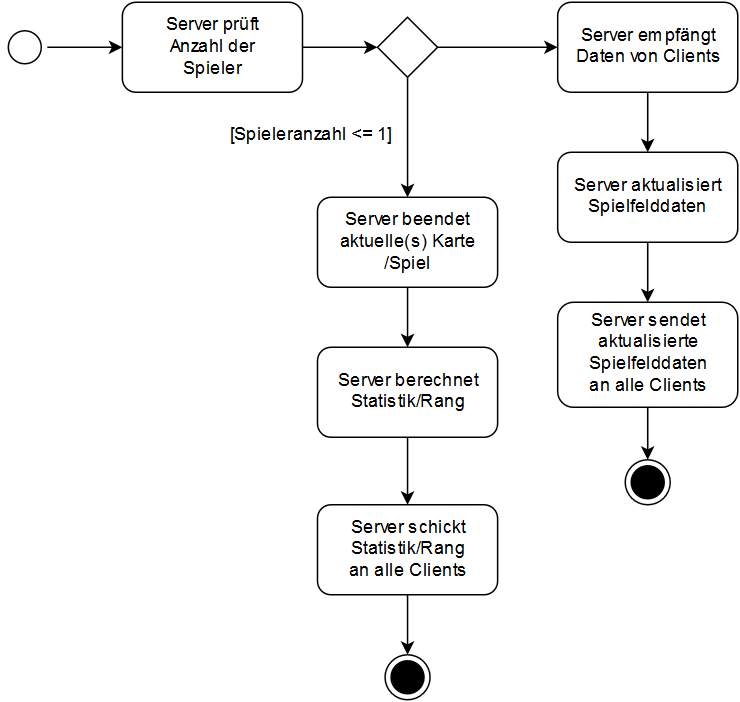

The diagram above was exported from draw.io. Its source (the exported page's mxGraphModel, read from the mxfile embedded in the PNG):
<mxGraphModel dx="1485" dy="741" grid="1" gridSize="10" guides="1" tooltips="1" connect="1" arrows="1" fold="1" page="0" pageScale="1" pageWidth="1169" pageHeight="826" background="#ffffff" math="0" shadow="0">
  <root>
    <mxCell id="0" style=";html=1;" />
    <mxCell id="1" style=";html=1;" parent="0" />
    <mxCell id="53" style="edgeStyle=orthogonalEdgeStyle;rounded=0;html=1;exitX=1;exitY=0.5;entryX=0;entryY=0.5;jettySize=auto;orthogonalLoop=1;" edge="1" parent="1" source="5" target="43">
      <mxGeometry relative="1" as="geometry" />
    </mxCell>
    <mxCell id="5" value="" style="ellipse;shape=startState;fillColor=#FFFFFF;strokeColor=#000000;html=1;" parent="1" vertex="1">
      <mxGeometry x="-580" y="165" width="30" height="30" as="geometry" />
    </mxCell>
    <mxCell id="56" style="edgeStyle=orthogonalEdgeStyle;rounded=0;html=1;exitX=0.5;exitY=1;entryX=0.5;entryY=0;jettySize=auto;orthogonalLoop=1;" edge="1" parent="1" source="42" target="48">
      <mxGeometry relative="1" as="geometry" />
    </mxCell>
    <mxCell id="42" value="Server beendet&lt;br&gt;aktuelle(s) Karte&lt;br&gt;/Spiel&lt;br&gt;" style="whiteSpace=wrap;html=1;rounded=1;" vertex="1" parent="1">
      <mxGeometry x="-370" y="280" width="120" height="60" as="geometry" />
    </mxCell>
    <mxCell id="54" style="edgeStyle=orthogonalEdgeStyle;rounded=0;html=1;exitX=1;exitY=0.5;entryX=0;entryY=0.5;jettySize=auto;orthogonalLoop=1;" edge="1" parent="1" source="43" target="49">
      <mxGeometry relative="1" as="geometry" />
    </mxCell>
    <mxCell id="43" value="Server prüft&lt;br&gt;Anzahl der&lt;br&gt;Spieler&lt;br&gt;" style="whiteSpace=wrap;html=1;rounded=1;" vertex="1" parent="1">
      <mxGeometry x="-500" y="150" width="120" height="60" as="geometry" />
    </mxCell>
    <mxCell id="59" style="edgeStyle=orthogonalEdgeStyle;rounded=0;html=1;exitX=0.5;exitY=1;entryX=0.5;entryY=0;jettySize=auto;orthogonalLoop=1;" edge="1" parent="1" source="44" target="58">
      <mxGeometry relative="1" as="geometry" />
    </mxCell>
    <mxCell id="44" value="Server schickt&lt;br&gt;Statistik/Rang&lt;br&gt;an alle Clients&lt;br&gt;" style="whiteSpace=wrap;html=1;rounded=1;" vertex="1" parent="1">
      <mxGeometry x="-370" y="485" width="120" height="60" as="geometry" />
    </mxCell>
    <mxCell id="61" style="edgeStyle=orthogonalEdgeStyle;rounded=0;html=1;exitX=0.5;exitY=1;entryX=0.5;entryY=0;jettySize=auto;orthogonalLoop=1;" edge="1" parent="1" source="45" target="47">
      <mxGeometry relative="1" as="geometry" />
    </mxCell>
    <mxCell id="45" value="Server empfängt&lt;br&gt;Daten von Clients&lt;br&gt;" style="whiteSpace=wrap;html=1;rounded=1;" vertex="1" parent="1">
      <mxGeometry x="-210" y="150" width="120" height="60" as="geometry" />
    </mxCell>
    <mxCell id="63" style="edgeStyle=orthogonalEdgeStyle;rounded=0;html=1;exitX=0.5;exitY=1;entryX=0.5;entryY=0;jettySize=auto;orthogonalLoop=1;" edge="1" parent="1" source="46" target="50">
      <mxGeometry relative="1" as="geometry" />
    </mxCell>
    <mxCell id="46" value="Server sendet&lt;br&gt;aktualisierte&lt;br&gt;Spielfelddaten&lt;br&gt;an alle Clients&lt;br&gt;" style="whiteSpace=wrap;html=1;rounded=1;" vertex="1" parent="1">
      <mxGeometry x="-210" y="350" width="120" height="70" as="geometry" />
    </mxCell>
    <mxCell id="62" style="edgeStyle=orthogonalEdgeStyle;rounded=0;html=1;exitX=0.5;exitY=1;entryX=0.5;entryY=0;jettySize=auto;orthogonalLoop=1;" edge="1" parent="1" source="47" target="46">
      <mxGeometry relative="1" as="geometry" />
    </mxCell>
    <mxCell id="47" value="Server aktualisiert&lt;br&gt;Spielfelddaten&lt;br&gt;" style="whiteSpace=wrap;html=1;rounded=1;" vertex="1" parent="1">
      <mxGeometry x="-210" y="250" width="120" height="60" as="geometry" />
    </mxCell>
    <mxCell id="57" style="edgeStyle=orthogonalEdgeStyle;rounded=0;html=1;exitX=0.5;exitY=1;entryX=0.5;entryY=0;jettySize=auto;orthogonalLoop=1;" edge="1" parent="1" source="48" target="44">
      <mxGeometry relative="1" as="geometry" />
    </mxCell>
    <mxCell id="48" value="Server berechnet&lt;br&gt;Statistik/Rang&lt;br&gt;" style="whiteSpace=wrap;html=1;rounded=1;" vertex="1" parent="1">
      <mxGeometry x="-370" y="380" width="120" height="60" as="geometry" />
    </mxCell>
    <mxCell id="55" style="edgeStyle=orthogonalEdgeStyle;rounded=0;html=1;exitX=0.5;exitY=1;entryX=0.5;entryY=0;jettySize=auto;orthogonalLoop=1;" edge="1" parent="1" source="49" target="42">
      <mxGeometry relative="1" as="geometry" />
    </mxCell>
    <mxCell id="60" style="edgeStyle=orthogonalEdgeStyle;rounded=0;html=1;exitX=1;exitY=0.5;entryX=0;entryY=0.5;jettySize=auto;orthogonalLoop=1;" edge="1" parent="1" source="49" target="45">
      <mxGeometry relative="1" as="geometry" />
    </mxCell>
    <mxCell id="49" value="" style="rhombus;fillColor=#FFFFFF;strokeColor=#000000;html=1;fontSize=12;" vertex="1" parent="1">
      <mxGeometry x="-330" y="160" width="40" height="40" as="geometry" />
    </mxCell>
    <mxCell id="50" value="" style="ellipse;shape=endState;fillColor=#000000;strokeColor=#000000;html=1;" vertex="1" parent="1">
      <mxGeometry x="-165" y="455" width="30" height="30" as="geometry" />
    </mxCell>
    <mxCell id="51" value="[Spieleranzahl &amp;lt;= 1]&lt;br&gt;" style="text;html=1;resizable=0;autosize=1;align=left;verticalAlign=top;spacingTop=-4;points=[];" vertex="1" parent="1">
      <mxGeometry x="-430" y="230" width="120" height="20" as="geometry" />
    </mxCell>
    <mxCell id="58" value="" style="ellipse;shape=endState;fillColor=#000000;strokeColor=#000000;html=1;" vertex="1" parent="1">
      <mxGeometry x="-325" y="585" width="30" height="30" as="geometry" />
    </mxCell>
  </root>
</mxGraphModel>